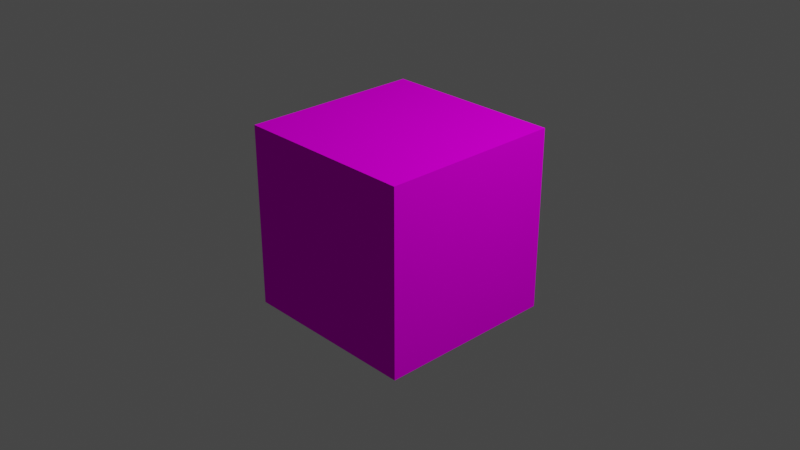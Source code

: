 # Source: MCCube.blend  (saved by Blender 2.91.10; exported with 4.5.12 LTS)
import bpy
from mathutils import Matrix  # noqa: F401  (used for matrix-valued properties, if any)

bpy.ops.wm.read_factory_settings(use_empty=True)
scene = bpy.context.scene
scene.name = 'Scene'

# ---- collections
col_collection = bpy.data.collections.new('Collection'); scene.collection.children.link(col_collection)

# ---- images (referenced by path relative to the original .blend; pixels are not part of the script)
import os
ASSET_DIR = os.environ.get("B2B_ASSET_DIR", "")  # directory of the original .blend (textures are referenced by path, not embedded)
HERE = os.path.dirname(os.path.abspath(__file__))  # packed textures are extracted next to this script under _unpacked/

def load_image(name, relpath, width, height, colorspace="sRGB"):
    """Load a texture the original file referenced (path relative to the .blend, or extracted next to this script)."""
    p = next((c for c in (os.path.join(HERE, relpath), os.path.join(ASSET_DIR, relpath)) if relpath and os.path.exists(c)), "")
    if p:
        img = bpy.data.images.load(p, check_existing=True)
        img.name = name
    else:  # same state as the original file: an image datablock whose file is absent (Cycles renders it pink)
        img = bpy.data.images.new(name, width, height)
        img.source = "FILE"
        img.filepath = "//" + (relpath or name)
    img.colorspace_settings.name = colorspace
    return img
img_oliver_bullock_0bd25f675f9b05a8f8a34ade2bc9e822_png = load_image('oliver-bullock-0bd25f675f9b05a8f8a34ade2bc9e822.png', 'Textures/oliver-bullock-0bd25f675f9b05a8f8a34ade2bc9e822.png', 1024, 1024, 'sRGB')

# ---- materials (node trees are filled in below, after node groups)
mat_material = bpy.data.materials.new('Material')
mat_material.alpha_threshold = 0.0
mat_material.use_transparent_shadow = False
mat_material.line_color = (0.0, 0.0, 0.0, 1.0)

# ---- material node trees
mat_material.use_nodes = True; mat_material.node_tree.nodes.clear()
_N = mat_material.node_tree.nodes; _L = mat_material.node_tree.links
n0 = _N.new('ShaderNodeOutputMaterial'); n0.name = 'Material Output'; n0.location = (300, 300)
n1 = _N.new('ShaderNodeBsdfDiffuse'); n1.name = 'Diffuse BSDF'; n1.location = (10, 300)
n1.inputs[1].default_value = 0.4
n2 = _N.new('ShaderNodeTexImage'); n2.name = 'Image Texture'; n2.location = (-280, 275)
n2.image = img_oliver_bullock_0bd25f675f9b05a8f8a34ade2bc9e822_png
n2.interpolation = 'Closest'
_L.new(n1.outputs[0], n0.inputs[0])
_L.new(n2.outputs[0], n1.inputs[0])
n0.is_active_output = True

# ---- world
world_world = bpy.data.worlds.new('World'); scene.world = world_world
world_world.use_nodes = True; world_world.node_tree.nodes.clear()
_N = world_world.node_tree.nodes; _L = world_world.node_tree.links
n0 = _N.new('ShaderNodeOutputWorld'); n0.name = 'World Output'; n0.location = (300, 300)
n1 = _N.new('ShaderNodeBackground'); n1.name = 'Background'; n1.location = (10, 300)
n1.inputs[0].default_value = (0.05088, 0.05088, 0.05088, 1.0)
_L.new(n1.outputs[0], n0.inputs[0])
n0.is_active_output = True
world_world.color = (0.05088, 0.05088, 0.05088)
world_world.use_sun_shadow = False
world_world.sun_shadow_jitter_overblur = 0.0

# ---- cameras
cam_camera = bpy.data.cameras.new('Camera')
cam_camera.clip_end = 100.0
cam_camera.ortho_scale = 7.314

# ---- lights
light_light = bpy.data.lights.new('Light', 'POINT')
light_light.transmission_factor = 0.0
light_light.energy = 1000.0
light_light.shadow_soft_size = 0.1
light_light.shadow_maximum_resolution = 0.006
light_light.use_absolute_resolution = True

# ---- meshes
me_cube = bpy.data.meshes.new('Cube')
me_cube.from_pydata([(1.0, 1.0, 1.0), (1.0, 1.0, -1.0), (1.0, -1.0, 1.0), (1.0, -1.0, -1.0), (-1.0, 1.0, 1.0), (-1.0, 1.0, -1.0), (-1.0, -1.0, 1.0), (-1.0, -1.0, -1.0)], [], [(0, 4, 6, 2), (3, 2, 6, 7), (7, 6, 4, 5), (5, 1, 3, 7), (1, 0, 2, 3), (5, 4, 0, 1)])
_uv = me_cube.uv_layers.new(name='UVMap')
_uv.uv.foreach_set('vector', [0.4842, 0.6641, 0.4854, 0.9923, 0.2643, 0.9933, 0.2631, 0.6651, 0.2619, 0.3369, 0.2631, 0.6651, 0.04205, 0.6661, 0.04085, 0.3379, 0.9251, 0.3339, 0.9263, 0.6621, 0.7053, 0.6631, 0.7041, 0.3349, 0.4818, 0.007764, 0.483, 0.3359, 0.2619, 0.3369, 0.2607, 0.008767, 0.483, 0.3359, 0.4842, 0.6641, 0.2631, 0.6651, 0.2619, 0.3369, 0.7041, 0.3349, 0.7053, 0.6631, 0.4842, 0.6641, 0.483, 0.3359])
me_cube.materials.append(mat_material)
me_cube.use_remesh_preserve_volume = False
me_cube.use_remesh_preserve_attributes = False
me_cube.use_mirror_vertex_groups = False
me_cube.update()

# ---- objects
ob_cube = bpy.data.objects.new('Cube', me_cube)
ob_light = bpy.data.objects.new('Light', light_light)
ob_camera = bpy.data.objects.new('Camera', cam_camera)

# ---- transforms, parenting, visibility, modifiers, constraints
ob_cube.location = (0.0, 0.0, 0.0)
ob_cube.lock_rotations_4d = False
ob_cube.empty_display_type = 'ARROWS'
ob_cube.lineart.crease_threshold = 0.0
ob_light.location = (4.076, 1.005, 5.904)
ob_light.rotation_euler = (0.6503, 0.05522, 1.866)
ob_light.lock_rotations_4d = False
ob_light.empty_display_type = 'ARROWS'
ob_light.color = (0.0, 0.0, 0.0, 0.0)
ob_light.lineart.crease_threshold = 0.0
ob_camera.location = (7.359, -6.926, 4.958)
ob_camera.rotation_euler = (1.109, 0.0, 0.8149)
ob_camera.lock_rotations_4d = False
ob_camera.empty_display_type = 'ARROWS'
ob_camera.color = (0.0, 0.0, 0.0, 0.0)
ob_camera.display_type = 'WIRE'
ob_camera.lineart.crease_threshold = 0.0

# ---- collection membership
col_collection.objects.link(ob_cube)
col_collection.objects.link(ob_light)
col_collection.objects.link(ob_camera)

# ---- scene / render settings (as saved in the file)
scene.camera = ob_camera
scene.frame_start = 1; scene.frame_end = 250; scene.frame_set(1)
scene.render.engine = 'BLENDER_EEVEE_NEXT'
scene.cycles.use_denoising = False
scene.cycles.samples = 128
scene.cycles.sampling_pattern = 'TABULATED_SOBOL'
scene.cycles.use_adaptive_sampling = False
scene.cycles.use_light_tree = False
scene.view_settings.view_transform = 'Filmic'
bpy.context.view_layer.update()
